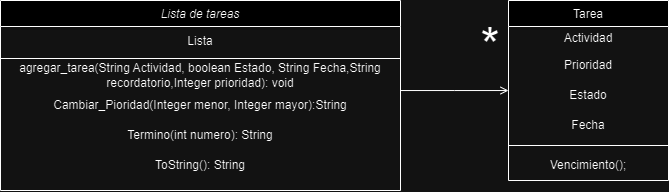

The diagram above was exported from draw.io. Its source (the exported page's mxGraphModel, read from the mxfile embedded in the PNG):
<mxGraphModel dx="836" dy="481" grid="1" gridSize="10" guides="1" tooltips="1" connect="1" arrows="1" fold="1" page="1" pageScale="1" pageWidth="827" pageHeight="1169" math="0" shadow="0">
  <root>
    <mxCell id="WIyWlLk6GJQsqaUBKTNV-0" />
    <mxCell id="WIyWlLk6GJQsqaUBKTNV-1" parent="WIyWlLk6GJQsqaUBKTNV-0" />
    <mxCell id="zkfFHV4jXpPFQw0GAbJ--0" value="Lista de tareas" style="swimlane;fontStyle=2;align=center;verticalAlign=top;childLayout=stackLayout;horizontal=1;startSize=26;horizontalStack=0;resizeParent=1;resizeLast=0;collapsible=1;marginBottom=0;rounded=0;shadow=0;strokeWidth=1;" parent="WIyWlLk6GJQsqaUBKTNV-1" vertex="1">
      <mxGeometry y="120" width="400" height="190" as="geometry">
        <mxRectangle x="230" y="140" width="160" height="26" as="alternateBounds" />
      </mxGeometry>
    </mxCell>
    <mxCell id="iJp9nkPp0F8Yz0w8iZx--9" value="Lista" style="text;html=1;strokeColor=none;fillColor=none;align=center;verticalAlign=middle;whiteSpace=wrap;rounded=0;" vertex="1" parent="zkfFHV4jXpPFQw0GAbJ--0">
      <mxGeometry y="26" width="400" height="30" as="geometry" />
    </mxCell>
    <mxCell id="zkfFHV4jXpPFQw0GAbJ--4" value="" style="line;html=1;strokeWidth=1;align=left;verticalAlign=middle;spacingTop=-1;spacingLeft=3;spacingRight=3;rotatable=0;labelPosition=right;points=[];portConstraint=eastwest;" parent="zkfFHV4jXpPFQw0GAbJ--0" vertex="1">
      <mxGeometry y="56" width="400" height="4" as="geometry" />
    </mxCell>
    <mxCell id="iJp9nkPp0F8Yz0w8iZx--10" value="agregar_tarea(String Actividad, boolean Estado, String Fecha,String recordatorio,Integer prioridad): void" style="text;html=1;strokeColor=none;fillColor=none;align=center;verticalAlign=middle;whiteSpace=wrap;rounded=0;" vertex="1" parent="zkfFHV4jXpPFQw0GAbJ--0">
      <mxGeometry y="60" width="400" height="30" as="geometry" />
    </mxCell>
    <mxCell id="iJp9nkPp0F8Yz0w8iZx--12" value="Cambiar_Pioridad(Integer menor, Integer mayor):String" style="text;html=1;strokeColor=none;fillColor=none;align=center;verticalAlign=middle;whiteSpace=wrap;rounded=0;" vertex="1" parent="zkfFHV4jXpPFQw0GAbJ--0">
      <mxGeometry y="90" width="400" height="30" as="geometry" />
    </mxCell>
    <mxCell id="iJp9nkPp0F8Yz0w8iZx--13" value="Termino(int numero): String" style="text;html=1;strokeColor=none;fillColor=none;align=center;verticalAlign=middle;whiteSpace=wrap;rounded=0;" vertex="1" parent="zkfFHV4jXpPFQw0GAbJ--0">
      <mxGeometry y="120" width="400" height="30" as="geometry" />
    </mxCell>
    <mxCell id="iJp9nkPp0F8Yz0w8iZx--14" value="ToString(): String" style="text;html=1;strokeColor=none;fillColor=none;align=center;verticalAlign=middle;whiteSpace=wrap;rounded=0;" vertex="1" parent="zkfFHV4jXpPFQw0GAbJ--0">
      <mxGeometry y="150" width="400" height="30" as="geometry" />
    </mxCell>
    <mxCell id="zkfFHV4jXpPFQw0GAbJ--17" value="Tarea" style="swimlane;fontStyle=0;align=center;verticalAlign=top;childLayout=stackLayout;horizontal=1;startSize=26;horizontalStack=0;resizeParent=1;resizeLast=0;collapsible=1;marginBottom=0;rounded=0;shadow=0;strokeWidth=1;" parent="WIyWlLk6GJQsqaUBKTNV-1" vertex="1">
      <mxGeometry x="508" y="120" width="160" height="180" as="geometry">
        <mxRectangle x="550" y="140" width="160" height="26" as="alternateBounds" />
      </mxGeometry>
    </mxCell>
    <mxCell id="iJp9nkPp0F8Yz0w8iZx--3" value="Actividad" style="text;html=1;strokeColor=none;fillColor=none;align=center;verticalAlign=middle;whiteSpace=wrap;rounded=0;" vertex="1" parent="zkfFHV4jXpPFQw0GAbJ--17">
      <mxGeometry y="26" width="160" height="24" as="geometry" />
    </mxCell>
    <mxCell id="iJp9nkPp0F8Yz0w8iZx--4" value="Prioridad" style="text;html=1;strokeColor=none;fillColor=none;align=center;verticalAlign=middle;whiteSpace=wrap;rounded=0;" vertex="1" parent="zkfFHV4jXpPFQw0GAbJ--17">
      <mxGeometry y="50" width="160" height="30" as="geometry" />
    </mxCell>
    <mxCell id="iJp9nkPp0F8Yz0w8iZx--5" value="Estado" style="text;html=1;strokeColor=none;fillColor=none;align=center;verticalAlign=middle;whiteSpace=wrap;rounded=0;" vertex="1" parent="zkfFHV4jXpPFQw0GAbJ--17">
      <mxGeometry y="80" width="160" height="30" as="geometry" />
    </mxCell>
    <mxCell id="iJp9nkPp0F8Yz0w8iZx--6" value="Fecha" style="text;html=1;strokeColor=none;fillColor=none;align=center;verticalAlign=middle;whiteSpace=wrap;rounded=0;" vertex="1" parent="zkfFHV4jXpPFQw0GAbJ--17">
      <mxGeometry y="110" width="160" height="30" as="geometry" />
    </mxCell>
    <mxCell id="zkfFHV4jXpPFQw0GAbJ--23" value="" style="line;html=1;strokeWidth=1;align=left;verticalAlign=middle;spacingTop=-1;spacingLeft=3;spacingRight=3;rotatable=0;labelPosition=right;points=[];portConstraint=eastwest;" parent="zkfFHV4jXpPFQw0GAbJ--17" vertex="1">
      <mxGeometry y="140" width="160" height="10" as="geometry" />
    </mxCell>
    <mxCell id="iJp9nkPp0F8Yz0w8iZx--7" value="Vencimiento();" style="text;html=1;strokeColor=none;fillColor=none;align=center;verticalAlign=middle;whiteSpace=wrap;rounded=0;" vertex="1" parent="zkfFHV4jXpPFQw0GAbJ--17">
      <mxGeometry y="150" width="160" height="30" as="geometry" />
    </mxCell>
    <mxCell id="zkfFHV4jXpPFQw0GAbJ--26" value="" style="endArrow=open;shadow=0;strokeWidth=1;rounded=0;endFill=1;edgeStyle=elbowEdgeStyle;elbow=vertical;" parent="WIyWlLk6GJQsqaUBKTNV-1" source="zkfFHV4jXpPFQw0GAbJ--0" target="zkfFHV4jXpPFQw0GAbJ--17" edge="1">
      <mxGeometry x="0.5" y="41" relative="1" as="geometry">
        <mxPoint x="380" y="192" as="sourcePoint" />
        <mxPoint x="540" y="192" as="targetPoint" />
        <mxPoint x="-40" y="32" as="offset" />
      </mxGeometry>
    </mxCell>
    <mxCell id="iJp9nkPp0F8Yz0w8iZx--8" value="*" style="text;html=1;strokeColor=none;fillColor=none;align=center;verticalAlign=middle;whiteSpace=wrap;rounded=0;fontSize=50;" vertex="1" parent="WIyWlLk6GJQsqaUBKTNV-1">
      <mxGeometry x="460" y="150" width="60" height="30" as="geometry" />
    </mxCell>
  </root>
</mxGraphModel>